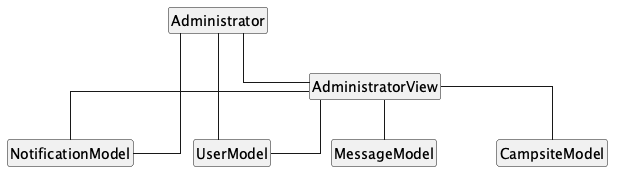

The diagram above was rendered by PlantUML. Its source (embedded in the PNG):
@startuml admin
!include style.puml

!include_once admin/Administrator.puml
!include_once admin/AdministratorView.puml

'Administrator collaborators
Administrator -- NotificationModel
Administrator -- AdministratorView
Administrator -- UserModel

'AdministratorView collaborators
AdministratorView -- UserModel
AdministratorView -- NotificationModel
AdministratorView -- MessageModel
AdministratorView -- CampsiteModel

@enduml